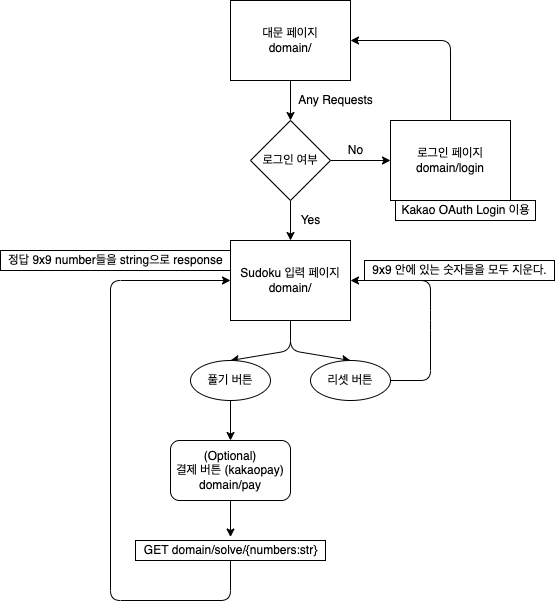

The diagram above was exported from draw.io. Its source (the exported page's mxGraphModel, read from the mxfile embedded in the PNG):
<mxGraphModel dx="727" dy="656" grid="1" gridSize="10" guides="1" tooltips="1" connect="1" arrows="1" fold="1" page="1" pageScale="1" pageWidth="827" pageHeight="1169" math="0" shadow="0">
  <root>
    <mxCell id="0" />
    <mxCell id="1" parent="0" />
    <mxCell id="7" style="edgeStyle=none;html=1;entryX=0.5;entryY=0;entryDx=0;entryDy=0;" edge="1" parent="1" source="2" target="4">
      <mxGeometry relative="1" as="geometry" />
    </mxCell>
    <mxCell id="2" value="대문 페이지&lt;br&gt;domain/" style="rounded=0;whiteSpace=wrap;html=1;" vertex="1" parent="1">
      <mxGeometry x="280" y="200" width="120" height="80" as="geometry" />
    </mxCell>
    <mxCell id="18" style="edgeStyle=none;html=1;entryX=0.5;entryY=0;entryDx=0;entryDy=0;" edge="1" parent="1" source="3" target="14">
      <mxGeometry relative="1" as="geometry">
        <Array as="points">
          <mxPoint x="340" y="550" />
        </Array>
      </mxGeometry>
    </mxCell>
    <mxCell id="19" style="edgeStyle=none;html=1;entryX=0.5;entryY=0;entryDx=0;entryDy=0;" edge="1" parent="1" source="3" target="15">
      <mxGeometry relative="1" as="geometry">
        <Array as="points">
          <mxPoint x="340" y="550" />
        </Array>
      </mxGeometry>
    </mxCell>
    <mxCell id="3" value="Sudoku 입력 페이지&lt;br&gt;domain/" style="rounded=0;whiteSpace=wrap;html=1;" vertex="1" parent="1">
      <mxGeometry x="280" y="440" width="120" height="80" as="geometry" />
    </mxCell>
    <mxCell id="6" style="edgeStyle=none;html=1;entryX=0.5;entryY=0;entryDx=0;entryDy=0;" edge="1" parent="1" source="4" target="3">
      <mxGeometry relative="1" as="geometry" />
    </mxCell>
    <mxCell id="9" style="edgeStyle=none;html=1;entryX=0;entryY=0.5;entryDx=0;entryDy=0;" edge="1" parent="1" source="4" target="8">
      <mxGeometry relative="1" as="geometry" />
    </mxCell>
    <mxCell id="4" value="로그인 여부" style="rhombus;whiteSpace=wrap;html=1;" vertex="1" parent="1">
      <mxGeometry x="300" y="320" width="80" height="80" as="geometry" />
    </mxCell>
    <mxCell id="5" value="Yes" style="text;html=1;align=center;verticalAlign=middle;resizable=0;points=[];autosize=1;strokeColor=none;fillColor=none;" vertex="1" parent="1">
      <mxGeometry x="340" y="410" width="40" height="20" as="geometry" />
    </mxCell>
    <mxCell id="11" style="edgeStyle=none;html=1;entryX=1;entryY=0.5;entryDx=0;entryDy=0;" edge="1" parent="1" source="8" target="2">
      <mxGeometry relative="1" as="geometry">
        <Array as="points">
          <mxPoint x="500" y="240" />
        </Array>
      </mxGeometry>
    </mxCell>
    <mxCell id="8" value="로그인 페이지&lt;br&gt;domain/login" style="rounded=0;whiteSpace=wrap;html=1;" vertex="1" parent="1">
      <mxGeometry x="440" y="320" width="120" height="80" as="geometry" />
    </mxCell>
    <mxCell id="10" value="No" style="text;html=1;align=center;verticalAlign=middle;resizable=0;points=[];autosize=1;strokeColor=none;fillColor=none;" vertex="1" parent="1">
      <mxGeometry x="390" y="340" width="30" height="20" as="geometry" />
    </mxCell>
    <mxCell id="12" value="Kakao OAuth Login 이용" style="text;html=1;align=center;verticalAlign=middle;resizable=0;points=[];autosize=1;strokeColor=default;fillColor=none;" vertex="1" parent="1">
      <mxGeometry x="445" y="400" width="140" height="20" as="geometry" />
    </mxCell>
    <mxCell id="13" value="Any Requests" style="text;html=1;align=center;verticalAlign=middle;resizable=0;points=[];autosize=1;strokeColor=none;fillColor=none;" vertex="1" parent="1">
      <mxGeometry x="340" y="290" width="90" height="20" as="geometry" />
    </mxCell>
    <mxCell id="21" style="edgeStyle=none;html=1;" edge="1" parent="1" source="14">
      <mxGeometry relative="1" as="geometry">
        <mxPoint x="280" y="640" as="targetPoint" />
      </mxGeometry>
    </mxCell>
    <mxCell id="14" value="풀기 버튼" style="ellipse;whiteSpace=wrap;html=1;" vertex="1" parent="1">
      <mxGeometry x="240" y="560" width="80" height="40" as="geometry" />
    </mxCell>
    <mxCell id="16" style="edgeStyle=none;html=1;entryX=1;entryY=0.5;entryDx=0;entryDy=0;exitX=1;exitY=0.5;exitDx=0;exitDy=0;" edge="1" parent="1" source="15" target="3">
      <mxGeometry relative="1" as="geometry">
        <Array as="points">
          <mxPoint x="480" y="580" />
          <mxPoint x="480" y="520" />
          <mxPoint x="480" y="480" />
        </Array>
      </mxGeometry>
    </mxCell>
    <mxCell id="15" value="리셋 버튼" style="ellipse;whiteSpace=wrap;html=1;" vertex="1" parent="1">
      <mxGeometry x="360" y="560" width="80" height="40" as="geometry" />
    </mxCell>
    <mxCell id="17" value="9x9 안에 있는 숫자들을 모두 지운다." style="text;html=1;align=center;verticalAlign=middle;resizable=0;points=[];autosize=1;strokeColor=default;fillColor=none;" vertex="1" parent="1">
      <mxGeometry x="414" y="460" width="190" height="20" as="geometry" />
    </mxCell>
    <mxCell id="22" style="edgeStyle=none;html=1;entryX=0;entryY=0.5;entryDx=0;entryDy=0;" edge="1" parent="1" target="3">
      <mxGeometry relative="1" as="geometry">
        <mxPoint x="240" y="480" as="targetPoint" />
        <mxPoint x="280" y="760" as="sourcePoint" />
        <Array as="points">
          <mxPoint x="280" y="800" />
          <mxPoint x="160" y="800" />
          <mxPoint x="160" y="480" />
        </Array>
      </mxGeometry>
    </mxCell>
    <mxCell id="20" value="GET domain/solve/{numbers:str}" style="text;html=1;align=center;verticalAlign=middle;resizable=0;points=[];autosize=1;strokeColor=default;fillColor=default;" vertex="1" parent="1">
      <mxGeometry x="185" y="740" width="190" height="20" as="geometry" />
    </mxCell>
    <mxCell id="23" value="정답&amp;nbsp;9x9 number들을 string으로 response" style="text;html=1;align=center;verticalAlign=middle;resizable=0;points=[];autosize=1;strokeColor=default;fillColor=none;" vertex="1" parent="1">
      <mxGeometry x="50" y="450" width="230" height="20" as="geometry" />
    </mxCell>
    <mxCell id="26" style="edgeStyle=none;html=1;entryX=0.5;entryY=-0.175;entryDx=0;entryDy=0;entryPerimeter=0;" edge="1" parent="1" source="25" target="20">
      <mxGeometry relative="1" as="geometry" />
    </mxCell>
    <mxCell id="25" value="(Optional)&lt;br&gt;결제 버튼 (kakaopay)&lt;br&gt;domain/pay" style="rounded=1;whiteSpace=wrap;html=1;strokeColor=default;fillColor=default;" vertex="1" parent="1">
      <mxGeometry x="220" y="640" width="120" height="60" as="geometry" />
    </mxCell>
  </root>
</mxGraphModel>